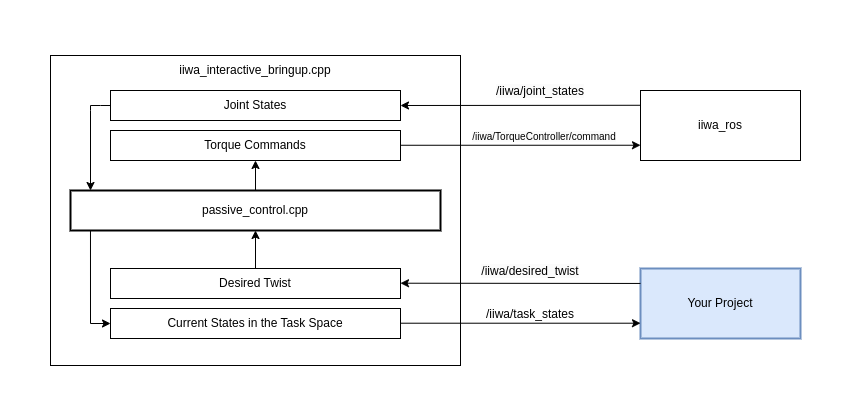

The diagram above was exported from draw.io. Its source (the exported page's mxGraphModel, read from the mxfile embedded in the PNG):
<mxGraphModel dx="1041" dy="542" grid="1" gridSize="10" guides="1" tooltips="1" connect="1" arrows="1" fold="1" page="1" pageScale="1" pageWidth="827" pageHeight="1169" math="0" shadow="0">
  <root>
    <mxCell id="0" />
    <mxCell id="1" parent="0" />
    <mxCell id="ubjCC9s_ZgUekZbbzCOo-5" value="" style="rounded=0;whiteSpace=wrap;html=1;" vertex="1" parent="1">
      <mxGeometry x="50" y="205" width="410" height="310" as="geometry" />
    </mxCell>
    <mxCell id="ubjCC9s_ZgUekZbbzCOo-6" value="iiwa_interactive_bringup.cpp" style="text;html=1;strokeColor=none;fillColor=none;align=center;verticalAlign=middle;whiteSpace=wrap;rounded=0;" vertex="1" parent="1">
      <mxGeometry x="175" y="200" width="160" height="40" as="geometry" />
    </mxCell>
    <mxCell id="ubjCC9s_ZgUekZbbzCOo-8" value="Your Project" style="rounded=0;whiteSpace=wrap;html=1;fillColor=#dae8fc;strokeColor=#6c8ebf;strokeWidth=2;" vertex="1" parent="1">
      <mxGeometry x="640" y="418" width="160" height="70" as="geometry" />
    </mxCell>
    <mxCell id="ubjCC9s_ZgUekZbbzCOo-9" value="Joint States" style="rounded=0;whiteSpace=wrap;html=1;" vertex="1" parent="1">
      <mxGeometry x="110" y="240" width="290" height="30" as="geometry" />
    </mxCell>
    <mxCell id="ubjCC9s_ZgUekZbbzCOo-10" value="Torque Commands" style="rounded=0;whiteSpace=wrap;html=1;" vertex="1" parent="1">
      <mxGeometry x="110" y="280" width="290" height="30" as="geometry" />
    </mxCell>
    <mxCell id="ubjCC9s_ZgUekZbbzCOo-11" value="Desired Twist" style="rounded=0;whiteSpace=wrap;html=1;" vertex="1" parent="1">
      <mxGeometry x="110" y="418" width="290" height="30" as="geometry" />
    </mxCell>
    <mxCell id="ubjCC9s_ZgUekZbbzCOo-12" value="Current States in the Task Space" style="rounded=0;whiteSpace=wrap;html=1;" vertex="1" parent="1">
      <mxGeometry x="110" y="458" width="290" height="30" as="geometry" />
    </mxCell>
    <mxCell id="ubjCC9s_ZgUekZbbzCOo-13" value="iiwa_ros" style="rounded=0;whiteSpace=wrap;html=1;" vertex="1" parent="1">
      <mxGeometry x="640" y="240" width="160" height="70" as="geometry" />
    </mxCell>
    <mxCell id="ubjCC9s_ZgUekZbbzCOo-14" value="" style="endArrow=classic;html=1;rounded=0;entryX=1;entryY=0.5;entryDx=0;entryDy=0;exitX=-0.003;exitY=0.211;exitDx=0;exitDy=0;exitPerimeter=0;" edge="1" parent="1" source="ubjCC9s_ZgUekZbbzCOo-13" target="ubjCC9s_ZgUekZbbzCOo-9">
      <mxGeometry width="50" height="50" relative="1" as="geometry">
        <mxPoint x="580" y="255" as="sourcePoint" />
        <mxPoint x="460" y="340" as="targetPoint" />
      </mxGeometry>
    </mxCell>
    <mxCell id="ubjCC9s_ZgUekZbbzCOo-15" value="" style="endArrow=none;html=1;rounded=0;entryX=1;entryY=0.5;entryDx=0;entryDy=0;startArrow=classic;startFill=1;endFill=0;exitX=0;exitY=0.782;exitDx=0;exitDy=0;exitPerimeter=0;" edge="1" parent="1" source="ubjCC9s_ZgUekZbbzCOo-13">
      <mxGeometry width="50" height="50" relative="1" as="geometry">
        <mxPoint x="580" y="294.76" as="sourcePoint" />
        <mxPoint x="400" y="294.76" as="targetPoint" />
      </mxGeometry>
    </mxCell>
    <mxCell id="ubjCC9s_ZgUekZbbzCOo-16" value="&lt;span style=&quot;color: rgb(0, 0, 0); font-family: Helvetica; font-size: 12px; font-style: normal; font-variant-ligatures: normal; font-variant-caps: normal; font-weight: 400; letter-spacing: normal; orphans: 2; text-indent: 0px; text-transform: none; widows: 2; word-spacing: 0px; -webkit-text-stroke-width: 0px; background-color: rgb(251, 251, 251); text-decoration-thickness: initial; text-decoration-style: initial; text-decoration-color: initial; float: none; display: inline !important;&quot;&gt;/iiwa/joint_states&lt;/span&gt;" style="text;whiteSpace=wrap;html=1;align=center;verticalAlign=bottom;" vertex="1" parent="1">
      <mxGeometry x="480" y="210" width="120" height="40" as="geometry" />
    </mxCell>
    <mxCell id="ubjCC9s_ZgUekZbbzCOo-17" value="&lt;span style=&quot;color: rgb(0, 0, 0); font-family: Helvetica; font-size: 10px; font-style: normal; font-variant-ligatures: normal; font-variant-caps: normal; font-weight: 400; letter-spacing: normal; orphans: 2; text-indent: 0px; text-transform: none; widows: 2; word-spacing: 0px; -webkit-text-stroke-width: 0px; background-color: rgb(251, 251, 251); text-decoration-thickness: initial; text-decoration-style: initial; text-decoration-color: initial; float: none; display: inline !important;&quot;&gt;/iiwa/TorqueController/command&lt;/span&gt;" style="text;whiteSpace=wrap;html=1;align=center;fontSize=10;verticalAlign=bottom;" vertex="1" parent="1">
      <mxGeometry x="439" y="255" width="210" height="40" as="geometry" />
    </mxCell>
    <mxCell id="ubjCC9s_ZgUekZbbzCOo-20" value="" style="endArrow=none;html=1;rounded=0;entryX=1;entryY=0.5;entryDx=0;entryDy=0;exitX=-0.003;exitY=0.211;exitDx=0;exitDy=0;exitPerimeter=0;startArrow=classic;startFill=1;endFill=0;" edge="1" parent="1">
      <mxGeometry width="50" height="50" relative="1" as="geometry">
        <mxPoint x="640" y="472.71" as="sourcePoint" />
        <mxPoint x="400" y="472.71" as="targetPoint" />
      </mxGeometry>
    </mxCell>
    <mxCell id="ubjCC9s_ZgUekZbbzCOo-21" value="" style="endArrow=classic;html=1;rounded=0;entryX=1;entryY=0.5;entryDx=0;entryDy=0;startArrow=none;startFill=0;endFill=1;exitX=0;exitY=0.782;exitDx=0;exitDy=0;exitPerimeter=0;" edge="1" parent="1">
      <mxGeometry width="50" height="50" relative="1" as="geometry">
        <mxPoint x="640" y="432.95" as="sourcePoint" />
        <mxPoint x="400" y="432.71" as="targetPoint" />
      </mxGeometry>
    </mxCell>
    <mxCell id="ubjCC9s_ZgUekZbbzCOo-22" value="&lt;span style=&quot;color: rgb(0, 0, 0); font-family: Helvetica; font-size: 12px; font-style: normal; font-variant-ligatures: normal; font-variant-caps: normal; font-weight: 400; letter-spacing: normal; orphans: 2; text-indent: 0px; text-transform: none; widows: 2; word-spacing: 0px; -webkit-text-stroke-width: 0px; background-color: rgb(251, 251, 251); text-decoration-thickness: initial; text-decoration-style: initial; text-decoration-color: initial; float: none; display: inline !important;&quot;&gt;/iiwa/desired_twist&lt;/span&gt;" style="text;whiteSpace=wrap;html=1;align=center;verticalAlign=bottom;" vertex="1" parent="1">
      <mxGeometry x="470" y="390" width="120" height="40" as="geometry" />
    </mxCell>
    <mxCell id="ubjCC9s_ZgUekZbbzCOo-23" value="/iiwa/task_states" style="text;whiteSpace=wrap;html=1;align=center;verticalAlign=bottom;" vertex="1" parent="1">
      <mxGeometry x="470" y="433" width="120" height="40" as="geometry" />
    </mxCell>
    <mxCell id="ubjCC9s_ZgUekZbbzCOo-25" value="&lt;font style=&quot;font-size: 12px;&quot;&gt;passive_control.cpp&lt;/font&gt;" style="rounded=0;whiteSpace=wrap;html=1;strokeWidth=2;fontSize=10;" vertex="1" parent="1">
      <mxGeometry x="70" y="340" width="370" height="40" as="geometry" />
    </mxCell>
    <mxCell id="ubjCC9s_ZgUekZbbzCOo-28" value="" style="endArrow=classic;html=1;rounded=0;fontSize=12;entryX=0.5;entryY=1;entryDx=0;entryDy=0;" edge="1" parent="1" target="ubjCC9s_ZgUekZbbzCOo-10">
      <mxGeometry width="50" height="50" relative="1" as="geometry">
        <mxPoint x="255" y="340" as="sourcePoint" />
        <mxPoint x="254.71" y="310" as="targetPoint" />
      </mxGeometry>
    </mxCell>
    <mxCell id="ubjCC9s_ZgUekZbbzCOo-30" value="" style="endArrow=classic;html=1;rounded=0;fontSize=12;exitX=0.5;exitY=0;exitDx=0;exitDy=0;entryX=0.5;entryY=1;entryDx=0;entryDy=0;" edge="1" parent="1" source="ubjCC9s_ZgUekZbbzCOo-11" target="ubjCC9s_ZgUekZbbzCOo-25">
      <mxGeometry width="50" height="50" relative="1" as="geometry">
        <mxPoint x="230" y="400" as="sourcePoint" />
        <mxPoint x="280" y="350" as="targetPoint" />
      </mxGeometry>
    </mxCell>
    <mxCell id="ubjCC9s_ZgUekZbbzCOo-34" value="" style="endArrow=classic;html=1;rounded=0;fontSize=12;" edge="1" parent="1">
      <mxGeometry width="50" height="50" relative="1" as="geometry">
        <mxPoint x="90" y="255" as="sourcePoint" />
        <mxPoint x="90" y="340" as="targetPoint" />
        <Array as="points">
          <mxPoint x="90" y="260" />
        </Array>
      </mxGeometry>
    </mxCell>
    <mxCell id="ubjCC9s_ZgUekZbbzCOo-35" value="" style="endArrow=none;html=1;rounded=0;fontSize=12;endSize=6;" edge="1" parent="1">
      <mxGeometry width="50" height="50" relative="1" as="geometry">
        <mxPoint x="110" y="255" as="sourcePoint" />
        <mxPoint x="90" y="255" as="targetPoint" />
        <Array as="points">
          <mxPoint x="100" y="255" />
        </Array>
      </mxGeometry>
    </mxCell>
    <mxCell id="ubjCC9s_ZgUekZbbzCOo-36" value="" style="endArrow=none;html=1;rounded=0;fontSize=12;endSize=6;exitX=0.054;exitY=1;exitDx=0;exitDy=0;exitPerimeter=0;movable=1;resizable=1;rotatable=1;deletable=1;editable=1;locked=0;connectable=1;" edge="1" parent="1" source="ubjCC9s_ZgUekZbbzCOo-25">
      <mxGeometry width="50" height="50" relative="1" as="geometry">
        <mxPoint x="190" y="430" as="sourcePoint" />
        <mxPoint x="90" y="473" as="targetPoint" />
      </mxGeometry>
    </mxCell>
    <mxCell id="ubjCC9s_ZgUekZbbzCOo-37" value="" style="endArrow=classic;html=1;rounded=0;fontSize=12;endSize=6;entryX=0;entryY=0.5;entryDx=0;entryDy=0;" edge="1" parent="1" target="ubjCC9s_ZgUekZbbzCOo-12">
      <mxGeometry width="50" height="50" relative="1" as="geometry">
        <mxPoint x="90" y="473" as="sourcePoint" />
        <mxPoint x="160" y="410" as="targetPoint" />
      </mxGeometry>
    </mxCell>
  </root>
</mxGraphModel>